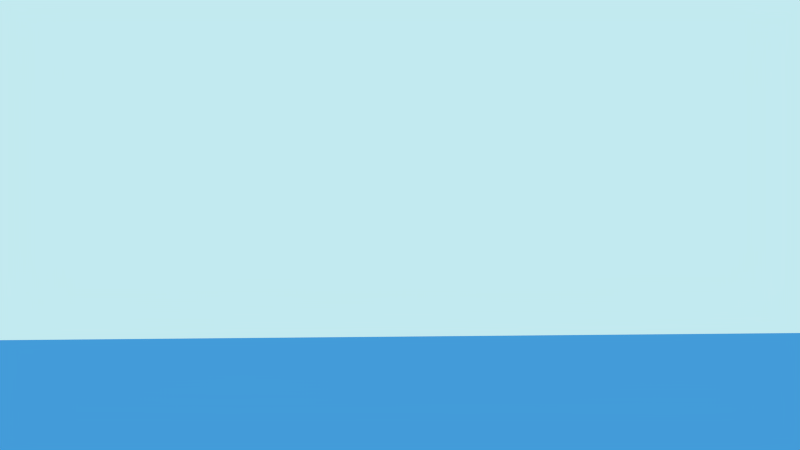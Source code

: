 # Source: SG-Shot02.blend  (saved by Blender 2.72.0; exported with 4.5.12 LTS)
import bpy
from mathutils import Matrix  # noqa: F401  (used for matrix-valued properties, if any)

bpy.ops.wm.read_factory_settings(use_empty=True)
scene = bpy.context.scene
scene.name = 'Scene'

# ---- collections
col_collection_1 = bpy.data.collections.new('Collection 1'); scene.collection.children.link(col_collection_1)
col_becken = bpy.data.collections.new('Becken')  # instanced only; not linked into the scene
col_schwert = bpy.data.collections.new('Schwert')  # instanced only; not linked into the scene
col_wiesex = bpy.data.collections.new('Wiesex')  # instanced only; not linked into the scene
col_group_006 = bpy.data.collections.new('Group.006')  # instanced only; not linked into the scene
col_minion = bpy.data.collections.new('Minion')  # instanced only; not linked into the scene
col_wasserob2 = bpy.data.collections.new('Wasserob2')  # instanced only; not linked into the scene
col_becken_1 = bpy.data.collections.new('Becken')  # instanced only; not linked into the scene
col_topfuckinggrey = bpy.data.collections.new('Topfuckinggrey')  # instanced only; not linked into the scene
col_wasserfall = bpy.data.collections.new('Wasserfall')  # instanced only; not linked into the scene
col_gebirge_001 = bpy.data.collections.new('Gebirge.001')  # instanced only; not linked into the scene

# ---- materials (node trees are filled in below, after node groups)
mat_material_001 = bpy.data.materials.new('Material.001')
mat_material_001.alpha_threshold = 0.0
mat_material_001.roughness = 0.5
mat_material = bpy.data.materials.new('Material')
mat_material.alpha_threshold = 0.0
mat_material.roughness = 0.5

# ---- material node trees
mat_material_001.use_nodes = True; mat_material_001.node_tree.nodes.clear()
_N = mat_material_001.node_tree.nodes; _L = mat_material_001.node_tree.links
n0 = _N.new('ShaderNodeOutputMaterial'); n0.name = 'Material Output'; n0.location = (300, 300)
n1 = _N.new('ShaderNodeBsdfTransparent'); n1.name = 'Transparent BSDF'; n1.location = (110, 300)
n1.inputs[0].default_value = (0.1035, 0.403, 0.8, 1.0)
_L.new(n1.outputs[0], n0.inputs[0])
n0.is_active_output = True
mat_material.use_nodes = True; mat_material.node_tree.nodes.clear()
_N = mat_material.node_tree.nodes; _L = mat_material.node_tree.links
n0 = _N.new('ShaderNodeOutputMaterial'); n0.name = 'Material Output'; n0.location = (300, 300)
n1 = _N.new('ShaderNodeEmission'); n1.name = 'Emission'; n1.location = (110, 300)
n1.inputs[0].default_value = (0.8, 0.8, 0.8, 1.0)
n1.inputs[1].default_value = 5.0
_L.new(n1.outputs[0], n0.inputs[0])
n0.is_active_output = True

# ---- world
world_world_001 = bpy.data.worlds.new('World.001'); scene.world = world_world_001
world_world_001.use_nodes = True; world_world_001.node_tree.nodes.clear()
_N = world_world_001.node_tree.nodes; _L = world_world_001.node_tree.links
n0 = _N.new('ShaderNodeOutputWorld'); n0.name = 'World Output'; n0.location = (300, 300)
n1 = _N.new('ShaderNodeBackground'); n1.name = 'Background'; n1.location = (10, 300)
n1.inputs[0].default_value = (0.5426, 0.8194, 0.8689, 1.0)
_L.new(n1.outputs[0], n0.inputs[0])
n0.is_active_output = True
world_world_001.use_sun_shadow = False
world_world_001.sun_shadow_jitter_overblur = 0.0
world_world_001.cycles.sampling_method = 'MANUAL'
world_world_001.cycles.sample_map_resolution = 256

# ---- cameras
cam_camera = bpy.data.cameras.new('Camera')
cam_camera.clip_end = 100.0
cam_camera.lens = 35.0
cam_camera.sensor_width = 32.0
cam_camera.sensor_height = 18.0
cam_camera.ortho_scale = 7.314
cam_camera.dof.focus_distance = 0.0

# ---- meshes
me_plane_001 = bpy.data.meshes.new('Plane.001')
me_plane_001.from_pydata([(-1.0, -1.0, 0.0), (1.0, -1.0, 0.0), (-1.0, 1.0, 0.0), (1.0, 1.0, 0.0)], [], [(0, 1, 3, 2)])
me_plane_001.materials.append(mat_material_001)
me_plane_001.use_remesh_preserve_volume = False
me_plane_001.use_remesh_preserve_attributes = False
me_plane_001.use_mirror_vertex_groups = False
me_plane_001.update()
me_plane = bpy.data.meshes.new('Plane')
me_plane.from_pydata([(-1.0, -1.0, 0.0), (1.0, -1.0, 0.0), (-1.0, 1.0, 0.0), (1.0, 1.0, 0.0)], [], [(0, 1, 3, 2)])
me_plane.materials.append(mat_material)
me_plane.use_remesh_preserve_volume = False
me_plane.use_remesh_preserve_attributes = False
me_plane.use_mirror_vertex_groups = False
me_plane.update()

# ---- objects
ob_plane_001 = bpy.data.objects.new('Plane.001', me_plane_001)
ob_becken_001 = bpy.data.objects.new('Becken.001', None)
ob_schwert = bpy.data.objects.new('Schwert', None)
ob_plane = bpy.data.objects.new('Plane', me_plane)
ob_wiesex = bpy.data.objects.new('Wiesex', None)
ob_group_014 = bpy.data.objects.new('Group.014', None)
ob_group_013 = bpy.data.objects.new('Group.013', None)
ob_group_012 = bpy.data.objects.new('Group.012', None)
ob_group_011 = bpy.data.objects.new('Group.011', None)
ob_group_010 = bpy.data.objects.new('Group.010', None)
ob_group_009 = bpy.data.objects.new('Group.009', None)
ob_group_008 = bpy.data.objects.new('Group.008', None)
ob_group_007 = bpy.data.objects.new('Group.007', None)
ob_group_005 = bpy.data.objects.new('Group.005', None)
ob_group_004 = bpy.data.objects.new('Group.004', None)
ob_group_003 = bpy.data.objects.new('Group.003', None)
ob_group_002 = bpy.data.objects.new('Group.002', None)
ob_group_001 = bpy.data.objects.new('Group.001', None)
ob_group_000 = bpy.data.objects.new('Group.000', None)
ob_group_006 = bpy.data.objects.new('Group.006', None)
ob_minion = bpy.data.objects.new('Minion', None)
ob_wasserob2 = bpy.data.objects.new('Wasserob2', None)
ob_becken = bpy.data.objects.new('Becken', None)
ob_topfuckinggrey = bpy.data.objects.new('Topfuckinggrey', None)
ob_wasserfall = bpy.data.objects.new('Wasserfall', None)
ob_gebirge_001 = bpy.data.objects.new('Gebirge.001', None)
ob_camera = bpy.data.objects.new('Camera', cam_camera)

# ---- transforms, parenting, visibility, modifiers, constraints
ob_plane_001.location = (-3.44, 6.543, 1.304)
ob_plane_001.rotation_euler = (0.0, 1.571, 1.571)
ob_plane_001.scale = (0.4879, 3.52, -3.23)
ob_plane_001.lineart.crease_threshold = 0.0
ob_becken_001.location = (1.51, 5.442, 1.294)
ob_becken_001.empty_image_offset = (0.0, 0.0)
ob_becken_001.show_instancer_for_render = False
ob_becken_001.instance_type = 'COLLECTION'
ob_becken_001.lineart.crease_threshold = 0.0
ob_schwert.location = (-1.206, 13.2, 4.847)
ob_schwert.rotation_euler = (0.0, 0.5061, 2.059)
ob_schwert.scale = (0.3369, 0.3369, 0.3369)
ob_schwert.empty_image_offset = (0.0, 0.0)
ob_schwert.show_instancer_for_render = False
ob_schwert.instance_type = 'COLLECTION'
ob_schwert.lineart.crease_threshold = 0.0
ob_plane.location = (-2.993, 18.56, 33.82)
ob_plane.rotation_euler = (0.04068, 0.2663, 1.367)
ob_plane.scale = (16.93, 16.93, 16.93)
ob_plane.lineart.crease_threshold = 0.0
ob_wiesex.location = (-16.37, 19.09, 1.795)
ob_wiesex.empty_image_offset = (0.0, 0.0)
ob_wiesex.hide_viewport = True
ob_wiesex.hide_render = True
ob_wiesex.show_instancer_for_render = False
ob_wiesex.instance_type = 'COLLECTION'
ob_wiesex.lineart.crease_threshold = 0.0
ob_group_014.location = (-29.7, 34.75, 0.8229)
ob_group_014.rotation_euler = (0.1656, 0.1572, 1.34)
ob_group_014.scale = (0.8927, 0.8927, 0.8927)
ob_group_014.empty_image_offset = (0.0, 0.0)
ob_group_014.show_instancer_for_render = False
ob_group_014.instance_type = 'COLLECTION'
ob_group_014.lineart.crease_threshold = 0.0
ob_group_013.location = (-25.37, 25.88, -1.474)
ob_group_013.rotation_euler = (-0.1627, -0.04653, 1.817)
ob_group_013.scale = (0.6727, 0.7327, 0.9627)
ob_group_013.empty_image_offset = (0.0, 0.0)
ob_group_013.show_instancer_for_render = False
ob_group_013.instance_type = 'COLLECTION'
ob_group_013.lineart.crease_threshold = 0.0
ob_group_012.location = (-17.75, 35.17, -0.701)
ob_group_012.rotation_euler = (-0.1311, 0.08737, 0.2758)
ob_group_012.scale = (0.8927, 0.8927, 0.8927)
ob_group_012.empty_image_offset = (0.0, 0.0)
ob_group_012.show_instancer_for_render = False
ob_group_012.instance_type = 'COLLECTION'
ob_group_012.lineart.crease_threshold = 0.0
ob_group_011.location = (-13.47, 32.31, 0.1949)
ob_group_011.rotation_euler = (0.02928, -0.04653, 0.8401)
ob_group_011.scale = (0.8927, 0.8927, 0.8927)
ob_group_011.empty_image_offset = (0.0, 0.0)
ob_group_011.show_instancer_for_render = False
ob_group_011.instance_type = 'COLLECTION'
ob_group_011.lineart.crease_threshold = 0.0
ob_group_010.location = (-13.55, 29.08, -0.8313)
ob_group_010.rotation_euler = (0.0, 0.0, -0.4189)
ob_group_010.scale = (0.8927, 0.8927, 0.8927)
ob_group_010.empty_image_offset = (0.0, 0.0)
ob_group_010.show_instancer_for_render = False
ob_group_010.instance_type = 'COLLECTION'
ob_group_010.lineart.crease_threshold = 0.0
ob_group_009.location = (-15.95, 25.84, -1.002)
ob_group_009.rotation_euler = (-0.3491, -0.01745, 0.2793)
ob_group_009.scale = (0.5027, 0.9327, 1.023)
ob_group_009.empty_image_offset = (0.0, 0.0)
ob_group_009.show_instancer_for_render = False
ob_group_009.instance_type = 'COLLECTION'
ob_group_009.lineart.crease_threshold = 0.0
ob_group_008.location = (-18.14, 31.74, 0.02459)
ob_group_008.rotation_euler = (0.02928, -0.04653, 0.8401)
ob_group_008.scale = (0.8927, 0.8927, 0.8927)
ob_group_008.empty_image_offset = (0.0, 0.0)
ob_group_008.show_instancer_for_render = False
ob_group_008.instance_type = 'COLLECTION'
ob_group_008.lineart.crease_threshold = 0.0
ob_group_007.location = (-22.42, 34.59, -0.8713)
ob_group_007.rotation_euler = (-0.1311, 0.2095, 0.2758)
ob_group_007.scale = (0.8927, 0.8927, 0.8927)
ob_group_007.empty_image_offset = (0.0, 0.0)
ob_group_007.show_instancer_for_render = False
ob_group_007.instance_type = 'COLLECTION'
ob_group_007.lineart.crease_threshold = 0.0
ob_group_005.location = (-30.08, 31.52, 1.331)
ob_group_005.rotation_euler = (0.1482, 0.2095, 0.2758)
ob_group_005.scale = (0.8927, 0.8927, 0.8927)
ob_group_005.empty_image_offset = (0.0, 0.0)
ob_group_005.show_instancer_for_render = False
ob_group_005.instance_type = 'COLLECTION'
ob_group_005.lineart.crease_threshold = 0.0
ob_group_004.location = (-25.54, 16.56, 0.9949)
ob_group_004.rotation_euler = (0.0, 0.0, -0.4189)
ob_group_004.scale = (0.8927, 0.8927, 0.8927)
ob_group_004.empty_image_offset = (0.0, 0.0)
ob_group_004.show_instancer_for_render = False
ob_group_004.instance_type = 'COLLECTION'
ob_group_004.lineart.crease_threshold = 0.0
ob_group_003.location = (-28.99, 21.31, 2.021)
ob_group_003.rotation_euler = (0.02928, -0.04653, 0.8401)
ob_group_003.scale = (0.8927, 0.8927, 0.8927)
ob_group_003.empty_image_offset = (0.0, 0.0)
ob_group_003.show_instancer_for_render = False
ob_group_003.instance_type = 'COLLECTION'
ob_group_003.lineart.crease_threshold = 0.0
ob_group_002.location = (-30.59, 25.71, 1.125)
ob_group_002.rotation_euler = (-0.1311, 0.1572, 0.2758)
ob_group_002.scale = (0.8927, 0.8927, 0.8927)
ob_group_002.empty_image_offset = (0.0, 0.0)
ob_group_002.show_instancer_for_render = False
ob_group_002.instance_type = 'COLLECTION'
ob_group_002.lineart.crease_threshold = 0.0
ob_group_001.location = (-26.54, 33.98, 0.9848)
ob_group_001.rotation_euler = (-0.1311, 0.2095, 0.2758)
ob_group_001.scale = (0.8927, 0.8927, 0.8927)
ob_group_001.empty_image_offset = (0.0, 0.0)
ob_group_001.show_instancer_for_render = False
ob_group_001.instance_type = 'COLLECTION'
ob_group_001.lineart.crease_threshold = 0.0
ob_group_000.location = (-22.53, 30.84, 1.881)
ob_group_000.rotation_euler = (0.02928, -0.02908, 1.87)
ob_group_000.scale = (1.003, 0.3727, 0.8927)
ob_group_000.empty_image_offset = (0.0, 0.0)
ob_group_000.show_instancer_for_render = False
ob_group_000.instance_type = 'COLLECTION'
ob_group_000.lineart.crease_threshold = 0.0
ob_group_006.location = (-18.2, 26.89, 0.9045)
ob_group_006.rotation_euler = (0.0, 0.0, -0.4189)
ob_group_006.scale = (0.8927, 0.6527, 0.8927)
ob_group_006.empty_image_offset = (0.0, 0.0)
ob_group_006.show_instancer_for_render = False
ob_group_006.instance_type = 'COLLECTION'
ob_group_006.lineart.crease_threshold = 0.0
ob_minion.location = (-3.541, 16.98, 0.3336)
ob_minion.rotation_euler = (0.0, 0.0, -0.1047)
ob_minion.scale = (0.7172, 0.7172, 0.7172)
ob_minion.empty_image_offset = (0.0, 0.0)
ob_minion.show_instancer_for_render = False
ob_minion.instance_type = 'COLLECTION'
ob_minion.lineart.crease_threshold = 0.0
ob_wasserob2.location = (0.0, 0.0, 1.855)
ob_wasserob2.scale = (1.873, 1.873, 1.873)
ob_wasserob2.empty_image_offset = (0.0, 0.0)
ob_wasserob2.show_instancer_for_render = False
ob_wasserob2.instance_type = 'COLLECTION'
ob_wasserob2.lineart.crease_threshold = 0.0
ob_becken.location = (0.0, 0.0, 0.8602)
ob_becken.scale = (1.437, 1.437, 1.024)
ob_becken.empty_image_offset = (0.0, 0.0)
ob_becken.hide_viewport = True
ob_becken.hide_render = True
ob_becken.show_instancer_for_render = False
ob_becken.instance_type = 'COLLECTION'
ob_becken.lineart.crease_threshold = 0.0
ob_topfuckinggrey.location = (0.0, 11.6, 1.433)
ob_topfuckinggrey.rotation_euler = (-0.05289, -0.2112, 7.921)
ob_topfuckinggrey.scale = (0.6667, 0.6667, 0.6667)
ob_topfuckinggrey.empty_image_offset = (0.0, 0.0)
ob_topfuckinggrey.show_instancer_for_render = False
ob_topfuckinggrey.instance_type = 'COLLECTION'
ob_topfuckinggrey.lineart.crease_threshold = 0.0
ob_wasserfall.location = (0.0, 0.9465, 0.05618)
ob_wasserfall.rotation_euler = (0.03491, 0.0, 0.0)
ob_wasserfall.empty_image_offset = (0.0, 0.0)
ob_wasserfall.hide_viewport = True
ob_wasserfall.hide_render = True
ob_wasserfall.show_instancer_for_render = False
ob_wasserfall.instance_type = 'COLLECTION'
ob_wasserfall.lineart.crease_threshold = 0.0
ob_gebirge_001.location = (-0.24, -0.3, -0.1907)
ob_gebirge_001.empty_image_offset = (0.0, 0.0)
ob_gebirge_001.show_instancer_for_render = False
ob_gebirge_001.instance_type = 'COLLECTION'
ob_gebirge_001.lineart.crease_threshold = 0.0
ob_camera.location = (-6.456, 2.62, 1.859)
ob_camera.rotation_euler = (1.683, 0.0, 5.736)
ob_camera.scale = (1.0, 1.0, 1.0)
ob_camera.lock_rotations_4d = False
ob_camera.empty_display_type = 'ARROWS'
ob_camera.color = (0.0, 0.0, 0.0, 0.0)
ob_camera.display_type = 'WIRE'
ob_camera.lineart.crease_threshold = 0.0
ob_becken_001.instance_collection = col_becken_1
ob_schwert.instance_collection = col_schwert
ob_wiesex.instance_collection = col_wiesex
ob_group_014.instance_collection = col_group_006
ob_group_013.instance_collection = col_group_006
ob_group_012.instance_collection = col_group_006
ob_group_011.instance_collection = col_group_006
ob_group_010.instance_collection = col_group_006
ob_group_009.instance_collection = col_group_006
ob_group_008.instance_collection = col_group_006
ob_group_007.instance_collection = col_group_006
ob_group_005.instance_collection = col_group_006
ob_group_004.instance_collection = col_group_006
ob_group_003.instance_collection = col_group_006
ob_group_002.instance_collection = col_group_006
ob_group_001.instance_collection = col_group_006
ob_group_000.instance_collection = col_group_006
ob_group_006.instance_collection = col_group_006
ob_minion.instance_collection = col_minion
ob_wasserob2.instance_collection = col_wasserob2
ob_becken.instance_collection = col_becken_1
ob_topfuckinggrey.instance_collection = col_topfuckinggrey
ob_wasserfall.instance_collection = col_wasserfall
ob_gebirge_001.instance_collection = col_gebirge_001

# ---- collection membership
col_collection_1.objects.link(ob_plane_001)
col_collection_1.objects.link(ob_becken_001)
col_collection_1.objects.link(ob_schwert)
col_collection_1.objects.link(ob_plane)
col_collection_1.objects.link(ob_wiesex)
col_collection_1.objects.link(ob_group_014)
col_collection_1.objects.link(ob_group_013)
col_collection_1.objects.link(ob_group_012)
col_collection_1.objects.link(ob_group_011)
col_collection_1.objects.link(ob_group_010)
col_collection_1.objects.link(ob_group_009)
col_collection_1.objects.link(ob_group_008)
col_collection_1.objects.link(ob_group_007)
col_collection_1.objects.link(ob_group_005)
col_collection_1.objects.link(ob_group_004)
col_collection_1.objects.link(ob_group_003)
col_collection_1.objects.link(ob_group_002)
col_collection_1.objects.link(ob_group_001)
col_collection_1.objects.link(ob_group_000)
col_collection_1.objects.link(ob_group_006)
col_collection_1.objects.link(ob_minion)
col_collection_1.objects.link(ob_wasserob2)
col_collection_1.objects.link(ob_becken)
col_collection_1.objects.link(ob_topfuckinggrey)
col_collection_1.objects.link(ob_wasserfall)
col_collection_1.objects.link(ob_gebirge_001)
col_collection_1.objects.link(ob_camera)

# ---- scene / render settings (as saved in the file)
scene.camera = ob_camera
scene.frame_start = 1; scene.frame_end = 103; scene.frame_set(103)
scene.render.engine = 'CYCLES'
scene.render.fps = 30
scene.render.dither_intensity = 0.0
scene.cycles.use_denoising = False
scene.cycles.samples = 50
scene.cycles.sampling_pattern = 'TABULATED_SOBOL'
scene.cycles.light_sampling_threshold = 0.0
scene.cycles.use_adaptive_sampling = False
scene.cycles.use_light_tree = False
scene.cycles.blur_glossy = 0.0
scene.cycles.pixel_filter_type = 'GAUSSIAN'
scene.cycles.sample_clamp_indirect = 0.0
scene.view_settings.view_transform = 'Standard'
bpy.context.view_layer.update()
